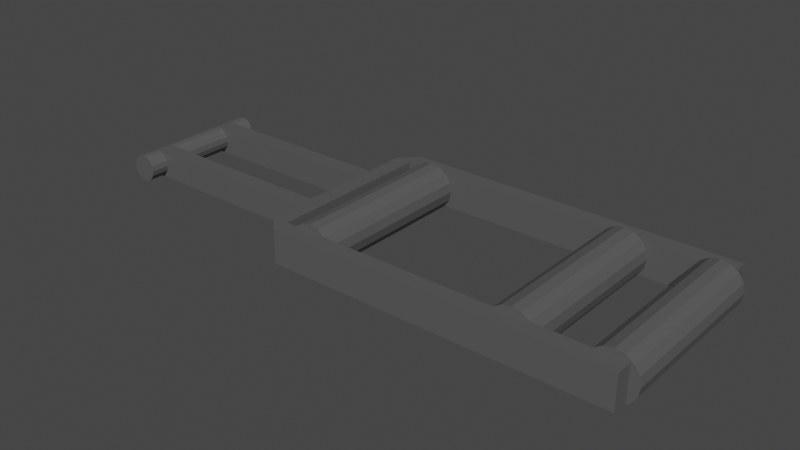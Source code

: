 # Source: Grabber_Mk_II.blend  (saved by Blender 3.6.11; exported with 4.5.12 LTS)
import bpy
from mathutils import Matrix  # noqa: F401  (used for matrix-valued properties, if any)

bpy.ops.wm.read_factory_settings(use_empty=True)
scene = bpy.context.scene
scene.name = 'Scene'

# ---- collections
col_collection = bpy.data.collections.new('Collection'); scene.collection.children.link(col_collection)

# ---- materials (node trees are filled in below, after node groups)
mat_black_paint = bpy.data.materials.new('Black paint')
mat_black_paint.use_transparent_shadow = False
mat_black_paint_001 = bpy.data.materials.new('Black paint.001')
mat_black_paint_001.use_transparent_shadow = False
mat_black_paint_002 = bpy.data.materials.new('Black paint.002')
mat_black_paint_002.use_transparent_shadow = False
mat_black_paint_003 = bpy.data.materials.new('Black paint.003')
mat_black_paint_003.use_transparent_shadow = False

# ---- material node trees
mat_black_paint.use_nodes = True; mat_black_paint.node_tree.nodes.clear()
_N = mat_black_paint.node_tree.nodes; _L = mat_black_paint.node_tree.links
n0 = _N.new('ShaderNodeBsdfPrincipled'); n0.name = 'Principled BSDF'; n0.location = (10, 300)
n0.distribution = 'GGX'
n0.subsurface_method = 'RANDOM_WALK_SKIN'
n0.inputs[0].default_value = (0.09592, 0.09592, 0.09592, 1.0)
n0.inputs[3].default_value = 1.45
n0.inputs[27].default_value = (0.0, 0.0, 0.0, 1.0)
n0.inputs[28].default_value = 1.0
n1 = _N.new('ShaderNodeOutputMaterial'); n1.name = 'Material Output'; n1.location = (300, 300)
_L.new(n0.outputs[0], n1.inputs[0])
n1.is_active_output = True
mat_black_paint_001.use_nodes = True; mat_black_paint_001.node_tree.nodes.clear()
_N = mat_black_paint_001.node_tree.nodes; _L = mat_black_paint_001.node_tree.links
n0 = _N.new('ShaderNodeBsdfPrincipled'); n0.name = 'Principled BSDF'; n0.location = (10, 300)
n0.distribution = 'GGX'
n0.subsurface_method = 'RANDOM_WALK_SKIN'
n0.inputs[0].default_value = (0.09592, 0.09592, 0.09592, 1.0)
n0.inputs[3].default_value = 1.45
n0.inputs[27].default_value = (0.0, 0.0, 0.0, 1.0)
n0.inputs[28].default_value = 1.0
n1 = _N.new('ShaderNodeOutputMaterial'); n1.name = 'Material Output'; n1.location = (300, 300)
_L.new(n0.outputs[0], n1.inputs[0])
n1.is_active_output = True
mat_black_paint_002.use_nodes = True; mat_black_paint_002.node_tree.nodes.clear()
_N = mat_black_paint_002.node_tree.nodes; _L = mat_black_paint_002.node_tree.links
n0 = _N.new('ShaderNodeBsdfPrincipled'); n0.name = 'Principled BSDF'; n0.location = (10, 300)
n0.distribution = 'GGX'
n0.subsurface_method = 'RANDOM_WALK_SKIN'
n0.inputs[0].default_value = (0.09592, 0.09592, 0.09592, 1.0)
n0.inputs[3].default_value = 1.45
n0.inputs[27].default_value = (0.0, 0.0, 0.0, 1.0)
n0.inputs[28].default_value = 1.0
n1 = _N.new('ShaderNodeOutputMaterial'); n1.name = 'Material Output'; n1.location = (300, 300)
_L.new(n0.outputs[0], n1.inputs[0])
n1.is_active_output = True
mat_black_paint_003.use_nodes = True; mat_black_paint_003.node_tree.nodes.clear()
_N = mat_black_paint_003.node_tree.nodes; _L = mat_black_paint_003.node_tree.links
n0 = _N.new('ShaderNodeBsdfPrincipled'); n0.name = 'Principled BSDF'; n0.location = (10, 300)
n0.distribution = 'GGX'
n0.subsurface_method = 'RANDOM_WALK_SKIN'
n0.inputs[0].default_value = (0.09592, 0.09592, 0.09592, 1.0)
n0.inputs[3].default_value = 1.45
n0.inputs[27].default_value = (0.0, 0.0, 0.0, 1.0)
n0.inputs[28].default_value = 1.0
n1 = _N.new('ShaderNodeOutputMaterial'); n1.name = 'Material Output'; n1.location = (300, 300)
_L.new(n0.outputs[0], n1.inputs[0])
n1.is_active_output = True

# ---- world
world_world = bpy.data.worlds.new('World'); scene.world = world_world
world_world.use_nodes = True; world_world.node_tree.nodes.clear()
_N = world_world.node_tree.nodes; _L = world_world.node_tree.links
n0 = _N.new('ShaderNodeOutputWorld'); n0.name = 'World Output'; n0.location = (300, 300)
n1 = _N.new('ShaderNodeBackground'); n1.name = 'Background'; n1.location = (10, 300)
n1.inputs[0].default_value = (0.05088, 0.05088, 0.05088, 1.0)
_L.new(n1.outputs[0], n0.inputs[0])
n0.is_active_output = True
world_world.color = (0.05088, 0.05088, 0.05088)
world_world.use_sun_shadow = False
world_world.sun_shadow_jitter_overblur = 0.0

# ---- meshes
me_cube_001 = bpy.data.meshes.new('Cube.001')
me_cube_001.from_pydata([(-0.275, 0.025, -0.025), (-0.275, 0.025, 0.025), (-0.275, 0.05, -0.025), (-0.275, 0.05, 0.025), (0.225, 0.025, -0.025), (0.225, 0.025, 0.025), (0.225, 0.05, -0.025), (0.225, 0.05, 0.025), (-0.3, 0.05, -0.025), (-0.3, 0.05, 0.025), (-0.3, 0.3, -0.025), (-0.3, 0.3, 0.025), (-0.275, 0.05, -0.025), (-0.275, 0.05, 0.025), (-0.275, 0.3, -0.025), (-0.275, 0.3, 0.025), (-0.275, 0.3, -0.025), (-0.275, 0.3, 0.025), (-0.275, 0.325, -0.025), (-0.275, 0.325, 0.025), (0.225, 0.3, -0.025), (0.225, 0.3, 0.025), (0.225, 0.325, -0.025), (0.225, 0.325, 0.025), (-0.6, 0.275, 0.02), (-0.5923, 0.275, 0.01848), (-0.6, 0.075, 0.02), (-0.6077, 0.275, 0.01848), (-0.6141, 0.275, 0.01414), (-0.6077, 0.075, 0.01848), (-0.6141, 0.075, 0.01414), (-0.6185, 0.075, 0.007654), (-0.62, 0.075, -3.543e-09), (-0.6185, 0.275, 0.007654), (-0.62, 0.275, 3.45e-09), (-0.6185, 0.275, -0.007654), (-0.6141, 0.275, -0.01414), (-0.6185, 0.075, -0.007654), (-0.6141, 0.075, -0.01414), (-0.6077, 0.075, -0.01848), (-0.6, 0.075, -0.02), (-0.6077, 0.275, -0.01848), (-0.6, 0.275, -0.02), (-0.5923, 0.275, -0.01848), (-0.5859, 0.275, -0.01414), (-0.5923, 0.075, -0.01848), (-0.5859, 0.075, -0.01414), (-0.5815, 0.075, -0.007654), (-0.58, 0.075, -3.543e-09), (-0.5815, 0.275, -0.007654), (-0.58, 0.275, 3.45e-09), (-0.5815, 0.275, 0.007654), (-0.5859, 0.275, 0.01414), (-0.5815, 0.075, 0.007654), (-0.5859, 0.075, 0.01414), (-0.5923, 0.075, 0.01848), (-0.6, 0.2225, -0.02), (-0.6, 0.2225, 0.02), (-0.6, 0.2475, -0.02), (-0.6, 0.2475, 0.02), (-0.3, 0.2225, -0.02), (-0.3, 0.2225, 0.02), (-0.3, 0.2475, -0.02), (-0.3, 0.2475, 0.02), (-0.6, 0.1025, -0.02), (-0.6, 0.1025, 0.02), (-0.6, 0.1275, -0.02), (-0.6, 0.1275, 0.02), (-0.3, 0.1025, -0.02), (-0.3, 0.1025, 0.02), (-0.3, 0.1275, -0.02), (-0.3, 0.1275, 0.02)], [], [(2, 3, 7, 6), (6, 7, 5, 4), (4, 5, 1, 0), (2, 6, 4, 0), (7, 3, 1, 5), (11, 10, 8, 9), (10, 11, 15, 14), (14, 15, 13, 12), (12, 13, 9, 8), (10, 14, 12, 8), (15, 11, 9, 13), (18, 19, 23, 22), (22, 23, 21, 20), (20, 21, 17, 16), (18, 22, 20, 16), (23, 19, 17, 21), (11, 17, 19), (11, 19, 18, 10), (16, 10, 18), (9, 1, 13), (8, 0, 1, 9), (0, 8, 12), (24, 25, 52, 51, 50, 49, 44, 43, 42, 41, 36, 35, 34, 33, 28, 27), (24, 26, 55, 25), (27, 29, 26, 24), (28, 30, 29, 27), (55, 26, 29, 30, 31, 32, 37, 38, 39, 40, 45, 46, 47, 48, 53, 54), (33, 31, 30, 28), (34, 32, 31, 33), (35, 37, 32, 34), (36, 38, 37, 35), (41, 39, 38, 36), (42, 40, 39, 41), (43, 45, 40, 42), (44, 46, 45, 43), (49, 47, 46, 44), (50, 48, 47, 49), (51, 53, 48, 50), (52, 54, 53, 51), (25, 55, 54, 52), (56, 57, 59, 58), (58, 59, 63, 62), (62, 63, 61, 60), (60, 61, 57, 56), (58, 62, 60, 56), (63, 59, 57, 61), (64, 65, 67, 66), (66, 67, 71, 70), (70, 71, 69, 68), (68, 69, 65, 64), (66, 70, 68, 64), (71, 67, 65, 69)])
_uv = me_cube_001.uv_layers.new(name='UVMap')
_uv.uv.foreach_set('vector', [0.375, 0.25, 0.625, 0.25, 0.625, 0.5, 0.375, 0.5, 0.375, 0.5, 0.625, 0.5, 0.625, 0.75, 0.375, 0.75, 0.375, 0.75, 0.625, 0.75, 0.625, 1.0, 0.375, 1.0, 0.125, 0.5, 0.375, 0.5, 0.375, 0.75, 0.125, 0.75, 0.625, 0.5, 0.875, 0.5, 0.875, 0.75, 0.625, 0.75, 0.0, 0.0, 0.0, 0.0, 0.0, 0.0, 0.0, 0.0, 0.375, 0.25, 0.625, 0.25, 0.625, 0.5, 0.375, 0.5, 0.375, 0.5, 0.625, 0.5, 0.625, 0.75, 0.375, 0.75, 0.375, 0.75, 0.625, 0.75, 0.625, 1.0, 0.375, 1.0, 0.125, 0.5, 0.375, 0.5, 0.375, 0.75, 0.125, 0.75, 0.625, 0.5, 0.875, 0.5, 0.875, 0.75, 0.625, 0.75, 0.375, 0.25, 0.625, 0.25, 0.625, 0.5, 0.375, 0.5, 0.375, 0.5, 0.625, 0.5, 0.625, 0.75, 0.375, 0.75, 0.375, 0.75, 0.625, 0.75, 0.625, 1.0, 0.375, 1.0, 0.125, 0.5, 0.375, 0.5, 0.375, 0.75, 0.125, 0.75, 0.625, 0.5, 0.875, 0.5, 0.875, 0.75, 0.625, 0.75, 0.0, 0.0, 0.625, 0.0, 0.625, 0.25, 0.0, 0.0, 0.0, 0.0, 0.0, 0.0, 0.0, 0.0, 0.375, 0.0, 0.0, 0.0, 0.0, 0.0, 0.625, 1.0, 0.0, 0.0, 0.625, 0.75, 0.0, 0.0, 0.0, 0.0, 0.0, 0.0, 0.0, 0.0, 0.0, 0.0, 0.0, 0.0, 0.375, 0.75, 0.75, 0.49, 0.8418, 0.4717, 0.9197, 0.4197, 0.9717, 0.3418, 0.99, 0.25, 0.9717, 0.1582, 0.9197, 0.08029, 0.8418, 0.02827, 0.75, 0.01, 0.6582, 0.02827, 0.5803, 0.08029, 0.5283, 0.1582, 0.51, 0.25, 0.5283, 0.3418, 0.5803, 0.4197, 0.6582, 0.4717, 1.0, 0.5, 1.0, 1.0, 0.9375, 1.0, 0.9375, 0.5, 0.0625, 0.5, 0.0625, 1.0, 0.0, 1.0, 0.0, 0.5, 0.125, 0.5, 0.125, 1.0, 0.0625, 1.0, 0.0625, 0.5, 0.3418, 0.4717, 0.25, 0.49, 0.1582, 0.4717, 0.08029, 0.4197, 0.02827, 0.3418, 0.01, 0.25, 0.02827, 0.1582, 0.08029, 0.08029, 0.1582, 0.02827, 0.25, 0.01, 0.3418, 0.02827, 0.4197, 0.08029, 0.4717, 0.1582, 0.49, 0.25, 0.4717, 0.3418, 0.4197, 0.4197, 0.1875, 0.5, 0.1875, 1.0, 0.125, 1.0, 0.125, 0.5, 0.25, 0.5, 0.25, 1.0, 0.1875, 1.0, 0.1875, 0.5, 0.3125, 0.5, 0.3125, 1.0, 0.25, 1.0, 0.25, 0.5, 0.375, 0.5, 0.375, 1.0, 0.3125, 1.0, 0.3125, 0.5, 0.4375, 0.5, 0.4375, 1.0, 0.375, 1.0, 0.375, 0.5, 0.5, 0.5, 0.5, 1.0, 0.4375, 1.0, 0.4375, 0.5, 0.5625, 0.5, 0.5625, 1.0, 0.5, 1.0, 0.5, 0.5, 0.625, 0.5, 0.625, 1.0, 0.5625, 1.0, 0.5625, 0.5, 0.6875, 0.5, 0.6875, 1.0, 0.625, 1.0, 0.625, 0.5, 0.75, 0.5, 0.75, 1.0, 0.6875, 1.0, 0.6875, 0.5, 0.8125, 0.5, 0.8125, 1.0, 0.75, 1.0, 0.75, 0.5, 0.875, 0.5, 0.875, 1.0, 0.8125, 1.0, 0.8125, 0.5, 0.9375, 0.5, 0.9375, 1.0, 0.875, 1.0, 0.875, 0.5, 0.375, 0.0, 0.625, 0.0, 0.625, 0.25, 0.375, 0.25, 0.375, 0.25, 0.625, 0.25, 0.625, 0.5, 0.375, 0.5, 0.375, 0.5, 0.625, 0.5, 0.625, 0.75, 0.375, 0.75, 0.375, 0.75, 0.625, 0.75, 0.625, 1.0, 0.375, 1.0, 0.125, 0.5, 0.375, 0.5, 0.375, 0.75, 0.125, 0.75, 0.625, 0.5, 0.875, 0.5, 0.875, 0.75, 0.625, 0.75, 0.375, 0.0, 0.625, 0.0, 0.625, 0.25, 0.375, 0.25, 0.375, 0.25, 0.625, 0.25, 0.625, 0.5, 0.375, 0.5, 0.375, 0.5, 0.625, 0.5, 0.625, 0.75, 0.375, 0.75, 0.375, 0.75, 0.625, 0.75, 0.625, 1.0, 0.375, 1.0, 0.125, 0.5, 0.375, 0.5, 0.375, 0.75, 0.125, 0.75, 0.625, 0.5, 0.875, 0.5, 0.875, 0.75, 0.625, 0.75])
me_cube_001.materials.append(mat_black_paint)
me_cube_001.update()
me_cube_006 = bpy.data.meshes.new('Cube.006')
me_cube_006.from_pydata([(0.0, 0.1, 0.025), (0.009567, 0.1, 0.0231), (0.0, -0.1, 0.025), (-0.009567, 0.1, 0.0231), (-0.01768, 0.1, 0.01768), (-0.009567, -0.1, 0.0231), (-0.01768, -0.1, 0.01768), (-0.0231, -0.1, 0.009567), (-0.025, -0.1, -4.138e-09), (-0.0231, 0.1, 0.009567), (-0.025, 0.1, 4.604e-09), (-0.0231, 0.1, -0.009567), (-0.01768, 0.1, -0.01768), (-0.0231, -0.1, -0.009567), (-0.01768, -0.1, -0.01768), (-0.009567, -0.1, -0.0231), (0.0, -0.1, -0.025), (-0.009567, 0.1, -0.0231), (0.0, 0.1, -0.025), (0.009567, 0.1, -0.0231), (0.01768, 0.1, -0.01768), (0.009567, -0.1, -0.0231), (0.01768, -0.1, -0.01768), (0.0231, -0.1, -0.009567), (0.025, -0.1, -4.138e-09), (0.0231, 0.1, -0.009567), (0.025, 0.1, 4.604e-09), (0.0231, 0.1, 0.009567), (0.01768, 0.1, 0.01768), (0.0231, -0.1, 0.009567), (0.01768, -0.1, 0.01768), (0.009567, -0.1, 0.0231)], [], [(0, 1, 28, 27, 26, 25, 20, 19, 18, 17, 12, 11, 10, 9, 4, 3), (0, 2, 31, 1), (3, 5, 2, 0), (4, 6, 5, 3), (31, 2, 5, 6, 7, 8, 13, 14, 15, 16, 21, 22, 23, 24, 29, 30), (9, 7, 6, 4), (10, 8, 7, 9), (11, 13, 8, 10), (12, 14, 13, 11), (17, 15, 14, 12), (18, 16, 15, 17), (19, 21, 16, 18), (20, 22, 21, 19), (25, 23, 22, 20), (26, 24, 23, 25), (27, 29, 24, 26), (28, 30, 29, 27), (1, 31, 30, 28)])
_uv = me_cube_006.uv_layers.new(name='UVMap')
_uv.uv.foreach_set('vector', [0.75, 0.49, 0.8418, 0.4717, 0.9197, 0.4197, 0.9717, 0.3418, 0.99, 0.25, 0.9717, 0.1582, 0.9197, 0.08029, 0.8418, 0.02827, 0.75, 0.01, 0.6582, 0.02827, 0.5803, 0.08029, 0.5283, 0.1582, 0.51, 0.25, 0.5283, 0.3418, 0.5803, 0.4197, 0.6582, 0.4717, 1.0, 0.5, 1.0, 1.0, 0.9375, 1.0, 0.9375, 0.5, 0.0625, 0.5, 0.0625, 1.0, 0.0, 1.0, 0.0, 0.5, 0.125, 0.5, 0.125, 1.0, 0.0625, 1.0, 0.0625, 0.5, 0.3418, 0.4717, 0.25, 0.49, 0.1582, 0.4717, 0.08029, 0.4197, 0.02827, 0.3418, 0.01, 0.25, 0.02827, 0.1582, 0.08029, 0.08029, 0.1582, 0.02827, 0.25, 0.01, 0.3418, 0.02827, 0.4197, 0.08029, 0.4717, 0.1582, 0.49, 0.25, 0.4717, 0.3418, 0.4197, 0.4197, 0.1875, 0.5, 0.1875, 1.0, 0.125, 1.0, 0.125, 0.5, 0.25, 0.5, 0.25, 1.0, 0.1875, 1.0, 0.1875, 0.5, 0.3125, 0.5, 0.3125, 1.0, 0.25, 1.0, 0.25, 0.5, 0.375, 0.5, 0.375, 1.0, 0.3125, 1.0, 0.3125, 0.5, 0.4375, 0.5, 0.4375, 1.0, 0.375, 1.0, 0.375, 0.5, 0.5, 0.5, 0.5, 1.0, 0.4375, 1.0, 0.4375, 0.5, 0.5625, 0.5, 0.5625, 1.0, 0.5, 1.0, 0.5, 0.5, 0.625, 0.5, 0.625, 1.0, 0.5625, 1.0, 0.5625, 0.5, 0.6875, 0.5, 0.6875, 1.0, 0.625, 1.0, 0.625, 0.5, 0.75, 0.5, 0.75, 1.0, 0.6875, 1.0, 0.6875, 0.5, 0.8125, 0.5, 0.8125, 1.0, 0.75, 1.0, 0.75, 0.5, 0.875, 0.5, 0.875, 1.0, 0.8125, 1.0, 0.8125, 0.5, 0.9375, 0.5, 0.9375, 1.0, 0.875, 1.0, 0.875, 0.5])
me_cube_006.materials.append(mat_black_paint_001)
me_cube_006.update()
me_cube_008 = bpy.data.meshes.new('Cube.008')
me_cube_008.from_pydata([(0.0, 0.1, 0.025), (0.009567, 0.1, 0.0231), (0.0, -0.1, 0.025), (-0.009567, 0.1, 0.0231), (-0.01768, 0.1, 0.01768), (-0.009567, -0.1, 0.0231), (-0.01768, -0.1, 0.01768), (-0.0231, -0.1, 0.009567), (-0.025, -0.1, -4.138e-09), (-0.0231, 0.1, 0.009567), (-0.025, 0.1, 4.604e-09), (-0.0231, 0.1, -0.009567), (-0.01768, 0.1, -0.01768), (-0.0231, -0.1, -0.009567), (-0.01768, -0.1, -0.01768), (-0.009567, -0.1, -0.0231), (0.0, -0.1, -0.025), (-0.009567, 0.1, -0.0231), (0.0, 0.1, -0.025), (0.009567, 0.1, -0.0231), (0.01768, 0.1, -0.01768), (0.009567, -0.1, -0.0231), (0.01768, -0.1, -0.01768), (0.0231, -0.1, -0.009567), (0.025, -0.1, -4.138e-09), (0.0231, 0.1, -0.009567), (0.025, 0.1, 4.604e-09), (0.0231, 0.1, 0.009567), (0.01768, 0.1, 0.01768), (0.0231, -0.1, 0.009567), (0.01768, -0.1, 0.01768), (0.009567, -0.1, 0.0231)], [], [(0, 1, 28, 27, 26, 25, 20, 19, 18, 17, 12, 11, 10, 9, 4, 3), (0, 2, 31, 1), (3, 5, 2, 0), (4, 6, 5, 3), (31, 2, 5, 6, 7, 8, 13, 14, 15, 16, 21, 22, 23, 24, 29, 30), (9, 7, 6, 4), (10, 8, 7, 9), (11, 13, 8, 10), (12, 14, 13, 11), (17, 15, 14, 12), (18, 16, 15, 17), (19, 21, 16, 18), (20, 22, 21, 19), (25, 23, 22, 20), (26, 24, 23, 25), (27, 29, 24, 26), (28, 30, 29, 27), (1, 31, 30, 28)])
_uv = me_cube_008.uv_layers.new(name='UVMap')
_uv.uv.foreach_set('vector', [0.75, 0.49, 0.8418, 0.4717, 0.9197, 0.4197, 0.9717, 0.3418, 0.99, 0.25, 0.9717, 0.1582, 0.9197, 0.08029, 0.8418, 0.02827, 0.75, 0.01, 0.6582, 0.02827, 0.5803, 0.08029, 0.5283, 0.1582, 0.51, 0.25, 0.5283, 0.3418, 0.5803, 0.4197, 0.6582, 0.4717, 1.0, 0.5, 1.0, 1.0, 0.9375, 1.0, 0.9375, 0.5, 0.0625, 0.5, 0.0625, 1.0, 0.0, 1.0, 0.0, 0.5, 0.125, 0.5, 0.125, 1.0, 0.0625, 1.0, 0.0625, 0.5, 0.3418, 0.4717, 0.25, 0.49, 0.1582, 0.4717, 0.08029, 0.4197, 0.02827, 0.3418, 0.01, 0.25, 0.02827, 0.1582, 0.08029, 0.08029, 0.1582, 0.02827, 0.25, 0.01, 0.3418, 0.02827, 0.4197, 0.08029, 0.4717, 0.1582, 0.49, 0.25, 0.4717, 0.3418, 0.4197, 0.4197, 0.1875, 0.5, 0.1875, 1.0, 0.125, 1.0, 0.125, 0.5, 0.25, 0.5, 0.25, 1.0, 0.1875, 1.0, 0.1875, 0.5, 0.3125, 0.5, 0.3125, 1.0, 0.25, 1.0, 0.25, 0.5, 0.375, 0.5, 0.375, 1.0, 0.3125, 1.0, 0.3125, 0.5, 0.4375, 0.5, 0.4375, 1.0, 0.375, 1.0, 0.375, 0.5, 0.5, 0.5, 0.5, 1.0, 0.4375, 1.0, 0.4375, 0.5, 0.5625, 0.5, 0.5625, 1.0, 0.5, 1.0, 0.5, 0.5, 0.625, 0.5, 0.625, 1.0, 0.5625, 1.0, 0.5625, 0.5, 0.6875, 0.5, 0.6875, 1.0, 0.625, 1.0, 0.625, 0.5, 0.75, 0.5, 0.75, 1.0, 0.6875, 1.0, 0.6875, 0.5, 0.8125, 0.5, 0.8125, 1.0, 0.75, 1.0, 0.75, 0.5, 0.875, 0.5, 0.875, 1.0, 0.8125, 1.0, 0.8125, 0.5, 0.9375, 0.5, 0.9375, 1.0, 0.875, 1.0, 0.875, 0.5])
me_cube_008.materials.append(mat_black_paint_002)
me_cube_008.update()
me_cube_009 = bpy.data.meshes.new('Cube.009')
me_cube_009.from_pydata([(0.0, 0.1, 0.025), (0.009567, 0.1, 0.0231), (0.0, -0.1, 0.025), (-0.009567, 0.1, 0.0231), (-0.01768, 0.1, 0.01768), (-0.009567, -0.1, 0.0231), (-0.01768, -0.1, 0.01768), (-0.0231, -0.1, 0.009567), (-0.025, -0.1, -4.138e-09), (-0.0231, 0.1, 0.009567), (-0.025, 0.1, 4.604e-09), (-0.0231, 0.1, -0.009567), (-0.01768, 0.1, -0.01768), (-0.0231, -0.1, -0.009567), (-0.01768, -0.1, -0.01768), (-0.009567, -0.1, -0.0231), (0.0, -0.1, -0.025), (-0.009567, 0.1, -0.0231), (0.0, 0.1, -0.025), (0.009567, 0.1, -0.0231), (0.01768, 0.1, -0.01768), (0.009567, -0.1, -0.0231), (0.01768, -0.1, -0.01768), (0.0231, -0.1, -0.009567), (0.025, -0.1, -4.138e-09), (0.0231, 0.1, -0.009567), (0.025, 0.1, 4.604e-09), (0.0231, 0.1, 0.009567), (0.01768, 0.1, 0.01768), (0.0231, -0.1, 0.009567), (0.01768, -0.1, 0.01768), (0.009567, -0.1, 0.0231)], [], [(0, 1, 28, 27, 26, 25, 20, 19, 18, 17, 12, 11, 10, 9, 4, 3), (0, 2, 31, 1), (3, 5, 2, 0), (4, 6, 5, 3), (31, 2, 5, 6, 7, 8, 13, 14, 15, 16, 21, 22, 23, 24, 29, 30), (9, 7, 6, 4), (10, 8, 7, 9), (11, 13, 8, 10), (12, 14, 13, 11), (17, 15, 14, 12), (18, 16, 15, 17), (19, 21, 16, 18), (20, 22, 21, 19), (25, 23, 22, 20), (26, 24, 23, 25), (27, 29, 24, 26), (28, 30, 29, 27), (1, 31, 30, 28)])
_uv = me_cube_009.uv_layers.new(name='UVMap')
_uv.uv.foreach_set('vector', [0.75, 0.49, 0.8418, 0.4717, 0.9197, 0.4197, 0.9717, 0.3418, 0.99, 0.25, 0.9717, 0.1582, 0.9197, 0.08029, 0.8418, 0.02827, 0.75, 0.01, 0.6582, 0.02827, 0.5803, 0.08029, 0.5283, 0.1582, 0.51, 0.25, 0.5283, 0.3418, 0.5803, 0.4197, 0.6582, 0.4717, 1.0, 0.5, 1.0, 1.0, 0.9375, 1.0, 0.9375, 0.5, 0.0625, 0.5, 0.0625, 1.0, 0.0, 1.0, 0.0, 0.5, 0.125, 0.5, 0.125, 1.0, 0.0625, 1.0, 0.0625, 0.5, 0.3418, 0.4717, 0.25, 0.49, 0.1582, 0.4717, 0.08029, 0.4197, 0.02827, 0.3418, 0.01, 0.25, 0.02827, 0.1582, 0.08029, 0.08029, 0.1582, 0.02827, 0.25, 0.01, 0.3418, 0.02827, 0.4197, 0.08029, 0.4717, 0.1582, 0.49, 0.25, 0.4717, 0.3418, 0.4197, 0.4197, 0.1875, 0.5, 0.1875, 1.0, 0.125, 1.0, 0.125, 0.5, 0.25, 0.5, 0.25, 1.0, 0.1875, 1.0, 0.1875, 0.5, 0.3125, 0.5, 0.3125, 1.0, 0.25, 1.0, 0.25, 0.5, 0.375, 0.5, 0.375, 1.0, 0.3125, 1.0, 0.3125, 0.5, 0.4375, 0.5, 0.4375, 1.0, 0.375, 1.0, 0.375, 0.5, 0.5, 0.5, 0.5, 1.0, 0.4375, 1.0, 0.4375, 0.5, 0.5625, 0.5, 0.5625, 1.0, 0.5, 1.0, 0.5, 0.5, 0.625, 0.5, 0.625, 1.0, 0.5625, 1.0, 0.5625, 0.5, 0.6875, 0.5, 0.6875, 1.0, 0.625, 1.0, 0.625, 0.5, 0.75, 0.5, 0.75, 1.0, 0.6875, 1.0, 0.6875, 0.5, 0.8125, 0.5, 0.8125, 1.0, 0.75, 1.0, 0.75, 0.5, 0.875, 0.5, 0.875, 1.0, 0.8125, 1.0, 0.8125, 0.5, 0.9375, 0.5, 0.9375, 1.0, 0.875, 1.0, 0.875, 0.5])
me_cube_009.materials.append(mat_black_paint_003)
me_cube_009.update()

# ---- objects
ob_cube_002 = bpy.data.objects.new('Cube.002', me_cube_001)
ob_cube_001 = bpy.data.objects.new('Cube.001', me_cube_006)
ob_cube_003 = bpy.data.objects.new('Cube.003', me_cube_008)
ob_cube_004 = bpy.data.objects.new('Cube.004', me_cube_009)

# ---- transforms, parenting, visibility, modifiers, constraints
ob_cube_002.location = (0.6, -0.175, 0.0)
ob_cube_001.location = (0.365, 0.0, -2.328e-10)
ob_cube_001.scale = (1.4, 1.25, 1.4)
ob_cube_003.location = (0.675, 0.0, -2.328e-10)
ob_cube_003.scale = (1.4, 1.25, 1.4)
ob_cube_004.location = (0.805, 0.0, -2.328e-10)
ob_cube_004.scale = (1.4, 1.25, 1.4)

# ---- collection membership
col_collection.objects.link(ob_cube_002)
col_collection.objects.link(ob_cube_001)
col_collection.objects.link(ob_cube_003)
col_collection.objects.link(ob_cube_004)

# ---- scene / render settings (as saved in the file)
scene.frame_start = 1; scene.frame_end = 250; scene.frame_set(1)
scene.render.engine = 'BLENDER_EEVEE_NEXT'
scene.cycles.sampling_pattern = 'TABULATED_SOBOL'
scene.view_settings.view_transform = 'Filmic'
bpy.context.view_layer.update()

# ---- added for rendering (the .blend has no active camera and no usable light): camera, sun
cam_auto = bpy.data.cameras.new('AutoCamera')
cam_auto.lens = 50.0
cam_auto.sensor_width = 36.0
cam_auto.clip_end = 1000.0
ob_auto_camera = bpy.data.objects.new('AutoCamera', cam_auto)
scene.collection.objects.link(ob_auto_camera)
ob_auto_camera.location = (1.2552, -1.01424, 0.676161)
ob_auto_camera.rotation_euler = (1.09748, -7.21219e-08, 0.694738)
scene.camera = ob_auto_camera
light_auto_sun = bpy.data.lights.new('AutoSun', 'SUN')
light_auto_sun.energy = 3.0
light_auto_sun.angle = 0.0523599
ob_auto_sun = bpy.data.objects.new('AutoSun', light_auto_sun)
scene.collection.objects.link(ob_auto_sun)
ob_auto_sun.rotation_euler = (0.872665, 0.174533, 0.523599)
bpy.context.view_layer.update()
